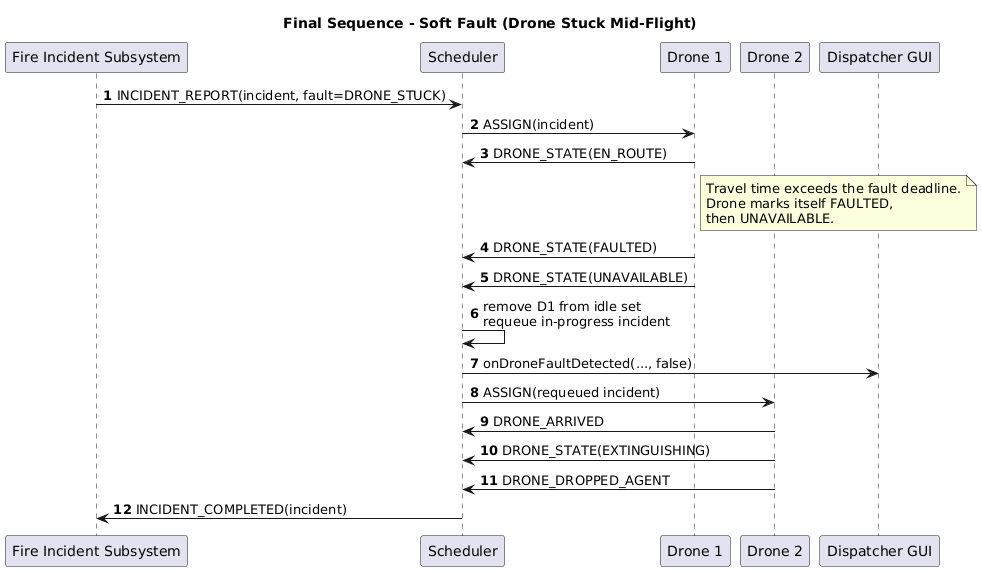

The diagram above was rendered by PlantUML. Its source (embedded in the PNG):
@startuml
title Final Sequence - Soft Fault (Drone Stuck Mid-Flight)
autonumber

participant "Fire Incident Subsystem" as FIS
participant Scheduler as SCH
participant "Drone 1" as D1
participant "Drone 2" as D2
participant "Dispatcher GUI" as GUI

FIS -> SCH : INCIDENT_REPORT(incident, fault=DRONE_STUCK)
SCH -> D1 : ASSIGN(incident)
D1 -> SCH : DRONE_STATE(EN_ROUTE)

note right of D1
Travel time exceeds the fault deadline.
Drone marks itself FAULTED,
then UNAVAILABLE.
end note

D1 -> SCH : DRONE_STATE(FAULTED)
D1 -> SCH : DRONE_STATE(UNAVAILABLE)

SCH -> SCH : remove D1 from idle set\nrequeue in-progress incident
SCH -> GUI : onDroneFaultDetected(..., false)

SCH -> D2 : ASSIGN(requeued incident)
D2 -> SCH : DRONE_ARRIVED
D2 -> SCH : DRONE_STATE(EXTINGUISHING)
D2 -> SCH : DRONE_DROPPED_AGENT
SCH -> FIS : INCIDENT_COMPLETED(incident)
@enduml